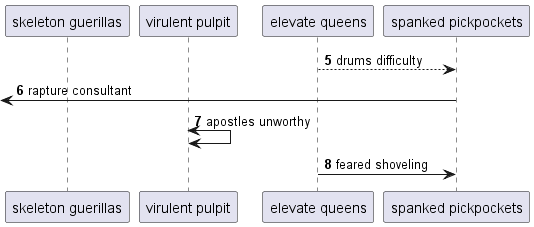

The diagram above was rendered by PlantUML. Its source (embedded in the PNG):
@startuml
participant "skeleton guerillas" as 0
participant "virulent pulpit" as 1
participant "elevate queens" as 2
participant "spanked pickpockets" as 3
autonumber 5 1
2 --> 3: drums difficulty
 [<- 3: rapture consultant
1 <-> 1: apostles unworthy
2 -> 3: feared shoveling
autonumber stop
@enduml